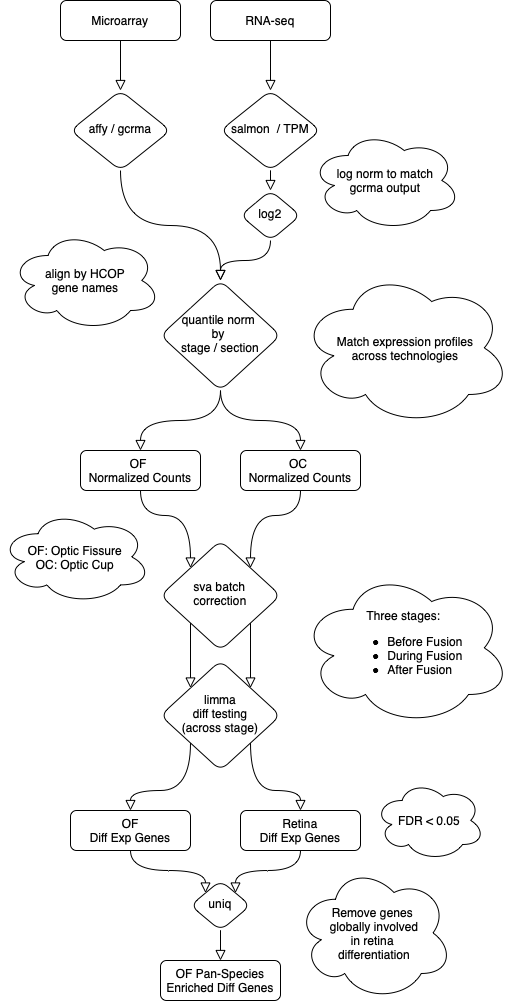

The diagram above was exported from draw.io. Its source (the exported page's mxGraphModel, read from the mxfile embedded in the PNG):
<mxGraphModel dx="786" dy="439" grid="0" gridSize="10" guides="1" tooltips="1" connect="1" arrows="1" fold="1" page="1" pageScale="1" pageWidth="827" pageHeight="1169" math="0" shadow="0">
  <root>
    <mxCell id="WIyWlLk6GJQsqaUBKTNV-0" />
    <mxCell id="WIyWlLk6GJQsqaUBKTNV-1" parent="WIyWlLk6GJQsqaUBKTNV-0" />
    <mxCell id="WIyWlLk6GJQsqaUBKTNV-2" value="" style="html=1;jettySize=auto;orthogonalLoop=1;fontSize=11;endArrow=block;endFill=0;endSize=8;strokeWidth=1;shadow=0;labelBackgroundColor=none;edgeStyle=orthogonalEdgeStyle;curved=1;" parent="WIyWlLk6GJQsqaUBKTNV-1" source="WIyWlLk6GJQsqaUBKTNV-3" target="WIyWlLk6GJQsqaUBKTNV-6" edge="1">
      <mxGeometry relative="1" as="geometry" />
    </mxCell>
    <mxCell id="WIyWlLk6GJQsqaUBKTNV-3" value="Microarray" style="whiteSpace=wrap;html=1;fontSize=12;glass=0;strokeWidth=1;shadow=0;rounded=1;" parent="WIyWlLk6GJQsqaUBKTNV-1" vertex="1">
      <mxGeometry x="100" y="70" width="120" height="40" as="geometry" />
    </mxCell>
    <mxCell id="WIyWlLk6GJQsqaUBKTNV-4" value="" style="html=1;jettySize=auto;orthogonalLoop=1;fontSize=11;endArrow=block;endFill=0;endSize=8;strokeWidth=1;shadow=0;labelBackgroundColor=none;edgeStyle=orthogonalEdgeStyle;curved=1;" parent="WIyWlLk6GJQsqaUBKTNV-1" source="WIyWlLk6GJQsqaUBKTNV-6" target="WIyWlLk6GJQsqaUBKTNV-10" edge="1">
      <mxGeometry y="20" relative="1" as="geometry">
        <mxPoint as="offset" />
      </mxGeometry>
    </mxCell>
    <mxCell id="WIyWlLk6GJQsqaUBKTNV-6" value="affy / gcrma" style="rhombus;whiteSpace=wrap;html=1;shadow=0;fontFamily=Helvetica;fontSize=12;align=center;strokeWidth=1;spacing=6;spacingTop=-4;rounded=1;" parent="WIyWlLk6GJQsqaUBKTNV-1" vertex="1">
      <mxGeometry x="110" y="160" width="100" height="80" as="geometry" />
    </mxCell>
    <mxCell id="br_jWnNSMUjDZYYd1zuK-13" style="edgeStyle=orthogonalEdgeStyle;orthogonalLoop=1;jettySize=auto;html=1;exitX=0.5;exitY=1;exitDx=0;exitDy=0;entryX=0.5;entryY=0;entryDx=0;entryDy=0;endArrow=block;endFill=0;endSize=8;strokeWidth=1;curved=1;" parent="WIyWlLk6GJQsqaUBKTNV-1" source="WIyWlLk6GJQsqaUBKTNV-10" target="br_jWnNSMUjDZYYd1zuK-11" edge="1">
      <mxGeometry relative="1" as="geometry" />
    </mxCell>
    <mxCell id="br_jWnNSMUjDZYYd1zuK-15" style="edgeStyle=orthogonalEdgeStyle;orthogonalLoop=1;jettySize=auto;html=1;exitX=0.5;exitY=1;exitDx=0;exitDy=0;entryX=0.5;entryY=0;entryDx=0;entryDy=0;endArrow=block;endFill=0;endSize=8;strokeWidth=1;curved=1;" parent="WIyWlLk6GJQsqaUBKTNV-1" source="WIyWlLk6GJQsqaUBKTNV-10" target="br_jWnNSMUjDZYYd1zuK-12" edge="1">
      <mxGeometry relative="1" as="geometry" />
    </mxCell>
    <mxCell id="WIyWlLk6GJQsqaUBKTNV-10" value="quantile norm &lt;br&gt;by &lt;br&gt;stage / section" style="rhombus;whiteSpace=wrap;html=1;shadow=0;fontFamily=Helvetica;fontSize=12;align=center;strokeWidth=1;spacing=6;spacingTop=-4;rounded=1;" parent="WIyWlLk6GJQsqaUBKTNV-1" vertex="1">
      <mxGeometry x="200" y="350" width="120" height="110" as="geometry" />
    </mxCell>
    <mxCell id="br_jWnNSMUjDZYYd1zuK-2" style="edgeStyle=orthogonalEdgeStyle;orthogonalLoop=1;jettySize=auto;html=1;exitX=0.5;exitY=1;exitDx=0;exitDy=0;endArrow=block;endFill=0;strokeWidth=1;endSize=8;entryX=0.5;entryY=0;entryDx=0;entryDy=0;curved=1;" parent="WIyWlLk6GJQsqaUBKTNV-1" source="br_jWnNSMUjDZYYd1zuK-0" target="br_jWnNSMUjDZYYd1zuK-3" edge="1">
      <mxGeometry relative="1" as="geometry">
        <mxPoint x="310" y="130" as="targetPoint" />
      </mxGeometry>
    </mxCell>
    <mxCell id="br_jWnNSMUjDZYYd1zuK-0" value="RNA-seq" style="whiteSpace=wrap;html=1;fontSize=12;glass=0;strokeWidth=1;shadow=0;rounded=1;" parent="WIyWlLk6GJQsqaUBKTNV-1" vertex="1">
      <mxGeometry x="250" y="70" width="120" height="40" as="geometry" />
    </mxCell>
    <mxCell id="br_jWnNSMUjDZYYd1zuK-6" style="edgeStyle=orthogonalEdgeStyle;orthogonalLoop=1;jettySize=auto;html=1;exitX=0.5;exitY=1;exitDx=0;exitDy=0;entryX=0.5;entryY=0;entryDx=0;entryDy=0;endArrow=block;endFill=0;endSize=8;strokeWidth=1;curved=1;" parent="WIyWlLk6GJQsqaUBKTNV-1" source="br_jWnNSMUjDZYYd1zuK-3" target="br_jWnNSMUjDZYYd1zuK-5" edge="1">
      <mxGeometry relative="1" as="geometry" />
    </mxCell>
    <mxCell id="br_jWnNSMUjDZYYd1zuK-3" value="salmon &amp;nbsp;/ TPM" style="rhombus;whiteSpace=wrap;html=1;shadow=0;fontFamily=Helvetica;fontSize=12;align=center;strokeWidth=1;spacing=6;spacingTop=-4;rounded=1;" parent="WIyWlLk6GJQsqaUBKTNV-1" vertex="1">
      <mxGeometry x="260" y="160" width="100" height="80" as="geometry" />
    </mxCell>
    <mxCell id="br_jWnNSMUjDZYYd1zuK-7" style="edgeStyle=orthogonalEdgeStyle;orthogonalLoop=1;jettySize=auto;html=1;exitX=0.5;exitY=1;exitDx=0;exitDy=0;entryX=0.5;entryY=0;entryDx=0;entryDy=0;endArrow=block;endFill=0;endSize=8;strokeWidth=1;curved=1;" parent="WIyWlLk6GJQsqaUBKTNV-1" source="br_jWnNSMUjDZYYd1zuK-5" target="WIyWlLk6GJQsqaUBKTNV-10" edge="1">
      <mxGeometry relative="1" as="geometry" />
    </mxCell>
    <mxCell id="br_jWnNSMUjDZYYd1zuK-5" value="log2" style="rhombus;whiteSpace=wrap;html=1;shadow=0;fontFamily=Helvetica;fontSize=12;align=center;strokeWidth=1;spacing=6;spacingTop=-4;rounded=1;" parent="WIyWlLk6GJQsqaUBKTNV-1" vertex="1">
      <mxGeometry x="280" y="260" width="60" height="50" as="geometry" />
    </mxCell>
    <mxCell id="br_jWnNSMUjDZYYd1zuK-20" style="edgeStyle=orthogonalEdgeStyle;orthogonalLoop=1;jettySize=auto;html=1;exitX=0;exitY=1;exitDx=0;exitDy=0;entryX=0;entryY=0;entryDx=0;entryDy=0;endArrow=block;endFill=0;endSize=8;strokeWidth=1;curved=1;" parent="WIyWlLk6GJQsqaUBKTNV-1" source="br_jWnNSMUjDZYYd1zuK-8" target="br_jWnNSMUjDZYYd1zuK-16" edge="1">
      <mxGeometry relative="1" as="geometry" />
    </mxCell>
    <mxCell id="br_jWnNSMUjDZYYd1zuK-21" style="edgeStyle=orthogonalEdgeStyle;orthogonalLoop=1;jettySize=auto;html=1;exitX=1;exitY=1;exitDx=0;exitDy=0;entryX=1;entryY=0;entryDx=0;entryDy=0;endArrow=block;endFill=0;endSize=8;strokeWidth=1;curved=1;" parent="WIyWlLk6GJQsqaUBKTNV-1" source="br_jWnNSMUjDZYYd1zuK-8" target="br_jWnNSMUjDZYYd1zuK-16" edge="1">
      <mxGeometry relative="1" as="geometry" />
    </mxCell>
    <mxCell id="br_jWnNSMUjDZYYd1zuK-8" value="sva batch &lt;br&gt;correction" style="rhombus;whiteSpace=wrap;html=1;shadow=0;fontFamily=Helvetica;fontSize=12;align=center;strokeWidth=1;spacing=6;spacingTop=-4;rounded=1;" parent="WIyWlLk6GJQsqaUBKTNV-1" vertex="1">
      <mxGeometry x="200" y="610" width="120" height="110" as="geometry" />
    </mxCell>
    <mxCell id="br_jWnNSMUjDZYYd1zuK-18" style="edgeStyle=orthogonalEdgeStyle;orthogonalLoop=1;jettySize=auto;html=1;exitX=0.5;exitY=1;exitDx=0;exitDy=0;entryX=0;entryY=0;entryDx=0;entryDy=0;endArrow=block;endFill=0;endSize=8;strokeWidth=1;curved=1;" parent="WIyWlLk6GJQsqaUBKTNV-1" source="br_jWnNSMUjDZYYd1zuK-11" target="br_jWnNSMUjDZYYd1zuK-8" edge="1">
      <mxGeometry relative="1" as="geometry" />
    </mxCell>
    <mxCell id="br_jWnNSMUjDZYYd1zuK-11" value="OF &lt;br&gt;Normalized Counts" style="whiteSpace=wrap;html=1;fontSize=12;glass=0;strokeWidth=1;shadow=0;rounded=1;" parent="WIyWlLk6GJQsqaUBKTNV-1" vertex="1">
      <mxGeometry x="120" y="520" width="120" height="40" as="geometry" />
    </mxCell>
    <mxCell id="br_jWnNSMUjDZYYd1zuK-19" style="edgeStyle=orthogonalEdgeStyle;orthogonalLoop=1;jettySize=auto;html=1;exitX=0.5;exitY=1;exitDx=0;exitDy=0;entryX=1;entryY=0;entryDx=0;entryDy=0;endArrow=block;endFill=0;endSize=8;strokeWidth=1;curved=1;" parent="WIyWlLk6GJQsqaUBKTNV-1" source="br_jWnNSMUjDZYYd1zuK-12" target="br_jWnNSMUjDZYYd1zuK-8" edge="1">
      <mxGeometry relative="1" as="geometry" />
    </mxCell>
    <mxCell id="br_jWnNSMUjDZYYd1zuK-12" value="OC&amp;nbsp;&lt;br&gt;Normalized Counts" style="whiteSpace=wrap;html=1;fontSize=12;glass=0;strokeWidth=1;shadow=0;rounded=1;" parent="WIyWlLk6GJQsqaUBKTNV-1" vertex="1">
      <mxGeometry x="280" y="520" width="120" height="40" as="geometry" />
    </mxCell>
    <mxCell id="br_jWnNSMUjDZYYd1zuK-23" style="edgeStyle=orthogonalEdgeStyle;orthogonalLoop=1;jettySize=auto;html=1;exitX=0;exitY=1;exitDx=0;exitDy=0;entryX=0.5;entryY=0;entryDx=0;entryDy=0;endArrow=block;endFill=0;endSize=8;strokeWidth=1;curved=1;" parent="WIyWlLk6GJQsqaUBKTNV-1" source="br_jWnNSMUjDZYYd1zuK-16" target="br_jWnNSMUjDZYYd1zuK-22" edge="1">
      <mxGeometry relative="1" as="geometry" />
    </mxCell>
    <mxCell id="br_jWnNSMUjDZYYd1zuK-25" style="edgeStyle=orthogonalEdgeStyle;orthogonalLoop=1;jettySize=auto;html=1;exitX=1;exitY=1;exitDx=0;exitDy=0;entryX=0.5;entryY=0;entryDx=0;entryDy=0;endArrow=block;endFill=0;endSize=8;strokeWidth=1;curved=1;" parent="WIyWlLk6GJQsqaUBKTNV-1" source="br_jWnNSMUjDZYYd1zuK-16" target="br_jWnNSMUjDZYYd1zuK-24" edge="1">
      <mxGeometry relative="1" as="geometry" />
    </mxCell>
    <mxCell id="br_jWnNSMUjDZYYd1zuK-16" value="limma&lt;br&gt;diff&amp;nbsp;testing&lt;br&gt;(across stage)" style="rhombus;whiteSpace=wrap;html=1;shadow=0;fontFamily=Helvetica;fontSize=12;align=center;strokeWidth=1;spacing=6;spacingTop=-4;rounded=1;" parent="WIyWlLk6GJQsqaUBKTNV-1" vertex="1">
      <mxGeometry x="200" y="730" width="120" height="110" as="geometry" />
    </mxCell>
    <mxCell id="br_jWnNSMUjDZYYd1zuK-27" style="edgeStyle=orthogonalEdgeStyle;orthogonalLoop=1;jettySize=auto;html=1;exitX=0.5;exitY=1;exitDx=0;exitDy=0;entryX=0;entryY=0;entryDx=0;entryDy=0;endArrow=block;endFill=0;endSize=8;strokeWidth=1;curved=1;" parent="WIyWlLk6GJQsqaUBKTNV-1" source="br_jWnNSMUjDZYYd1zuK-22" target="br_jWnNSMUjDZYYd1zuK-26" edge="1">
      <mxGeometry relative="1" as="geometry" />
    </mxCell>
    <mxCell id="br_jWnNSMUjDZYYd1zuK-22" value="OF&lt;br&gt;Diff Exp Genes" style="whiteSpace=wrap;html=1;fontSize=12;glass=0;strokeWidth=1;shadow=0;rounded=1;" parent="WIyWlLk6GJQsqaUBKTNV-1" vertex="1">
      <mxGeometry x="110" y="880" width="120" height="40" as="geometry" />
    </mxCell>
    <mxCell id="br_jWnNSMUjDZYYd1zuK-28" style="edgeStyle=orthogonalEdgeStyle;orthogonalLoop=1;jettySize=auto;html=1;exitX=0.5;exitY=1;exitDx=0;exitDy=0;entryX=1;entryY=0;entryDx=0;entryDy=0;endArrow=block;endFill=0;endSize=8;strokeWidth=1;curved=1;" parent="WIyWlLk6GJQsqaUBKTNV-1" source="br_jWnNSMUjDZYYd1zuK-24" target="br_jWnNSMUjDZYYd1zuK-26" edge="1">
      <mxGeometry relative="1" as="geometry" />
    </mxCell>
    <mxCell id="br_jWnNSMUjDZYYd1zuK-24" value="Retina&lt;br&gt;Diff Exp Genes" style="whiteSpace=wrap;html=1;fontSize=12;glass=0;strokeWidth=1;shadow=0;rounded=1;" parent="WIyWlLk6GJQsqaUBKTNV-1" vertex="1">
      <mxGeometry x="280" y="880" width="120" height="40" as="geometry" />
    </mxCell>
    <mxCell id="br_jWnNSMUjDZYYd1zuK-32" style="edgeStyle=orthogonalEdgeStyle;orthogonalLoop=1;jettySize=auto;html=1;exitX=0.5;exitY=1;exitDx=0;exitDy=0;entryX=0.5;entryY=0;entryDx=0;entryDy=0;endArrow=block;endFill=0;endSize=8;strokeWidth=1;curved=1;" parent="WIyWlLk6GJQsqaUBKTNV-1" source="br_jWnNSMUjDZYYd1zuK-26" target="br_jWnNSMUjDZYYd1zuK-31" edge="1">
      <mxGeometry relative="1" as="geometry" />
    </mxCell>
    <mxCell id="br_jWnNSMUjDZYYd1zuK-26" value="uniq" style="rhombus;whiteSpace=wrap;html=1;shadow=0;fontFamily=Helvetica;fontSize=12;align=center;strokeWidth=1;spacing=6;spacingTop=-4;rounded=1;" parent="WIyWlLk6GJQsqaUBKTNV-1" vertex="1">
      <mxGeometry x="230" y="950" width="60" height="50" as="geometry" />
    </mxCell>
    <mxCell id="br_jWnNSMUjDZYYd1zuK-31" value="OF Pan-Species&lt;br&gt;Enriched Diff Genes" style="whiteSpace=wrap;html=1;fontSize=12;glass=0;strokeWidth=1;shadow=0;rounded=1;" parent="WIyWlLk6GJQsqaUBKTNV-1" vertex="1">
      <mxGeometry x="200" y="1030" width="120" height="40" as="geometry" />
    </mxCell>
    <mxCell id="br_jWnNSMUjDZYYd1zuK-34" value="align by HCOP&lt;br&gt;gene names" style="ellipse;shape=cloud;whiteSpace=wrap;html=1;rounded=1;" parent="WIyWlLk6GJQsqaUBKTNV-1" vertex="1">
      <mxGeometry x="50" y="300" width="150" height="100" as="geometry" />
    </mxCell>
    <mxCell id="br_jWnNSMUjDZYYd1zuK-35" value="log norm to match &lt;br&gt;gcrma output" style="ellipse;shape=cloud;whiteSpace=wrap;html=1;rounded=1;" parent="WIyWlLk6GJQsqaUBKTNV-1" vertex="1">
      <mxGeometry x="350" y="200" width="150" height="100" as="geometry" />
    </mxCell>
    <mxCell id="br_jWnNSMUjDZYYd1zuK-36" value="Match expression profiles &lt;br&gt;across technologies" style="ellipse;shape=cloud;whiteSpace=wrap;html=1;fillColor=default;rounded=1;" parent="WIyWlLk6GJQsqaUBKTNV-1" vertex="1">
      <mxGeometry x="340" y="340" width="210" height="155" as="geometry" />
    </mxCell>
    <mxCell id="br_jWnNSMUjDZYYd1zuK-37" value="Three stages: &lt;br&gt;&lt;ul&gt;&lt;li style=&quot;text-align: left&quot;&gt;Before Fusion&lt;br&gt;&lt;/li&gt;&lt;li style=&quot;text-align: left&quot;&gt;During Fusion&lt;br&gt;&lt;/li&gt;&lt;li&gt;&lt;div style=&quot;text-align: left&quot;&gt;After Fusion&lt;/div&gt;&lt;/li&gt;&lt;/ul&gt;" style="ellipse;shape=cloud;whiteSpace=wrap;html=1;fillColor=default;rounded=1;" parent="WIyWlLk6GJQsqaUBKTNV-1" vertex="1">
      <mxGeometry x="340" y="640" width="210" height="155" as="geometry" />
    </mxCell>
    <mxCell id="br_jWnNSMUjDZYYd1zuK-38" value="FDR &amp;lt; 0.05" style="ellipse;shape=cloud;whiteSpace=wrap;html=1;fillColor=default;rounded=1;" parent="WIyWlLk6GJQsqaUBKTNV-1" vertex="1">
      <mxGeometry x="414" y="850" width="110" height="80" as="geometry" />
    </mxCell>
    <mxCell id="br_jWnNSMUjDZYYd1zuK-39" value="Remove genes &lt;br&gt;globally involved &lt;br&gt;in retina &lt;br&gt;differentiation" style="ellipse;shape=cloud;whiteSpace=wrap;html=1;fillColor=default;rounded=1;" parent="WIyWlLk6GJQsqaUBKTNV-1" vertex="1">
      <mxGeometry x="336" y="935" width="156" height="135" as="geometry" />
    </mxCell>
    <mxCell id="br_jWnNSMUjDZYYd1zuK-40" value="OF: Optic Fissure&lt;br&gt;OC: Optic Cup" style="ellipse;shape=cloud;whiteSpace=wrap;html=1;fillColor=default;rounded=1;" parent="WIyWlLk6GJQsqaUBKTNV-1" vertex="1">
      <mxGeometry x="40" y="580" width="150" height="93" as="geometry" />
    </mxCell>
  </root>
</mxGraphModel>